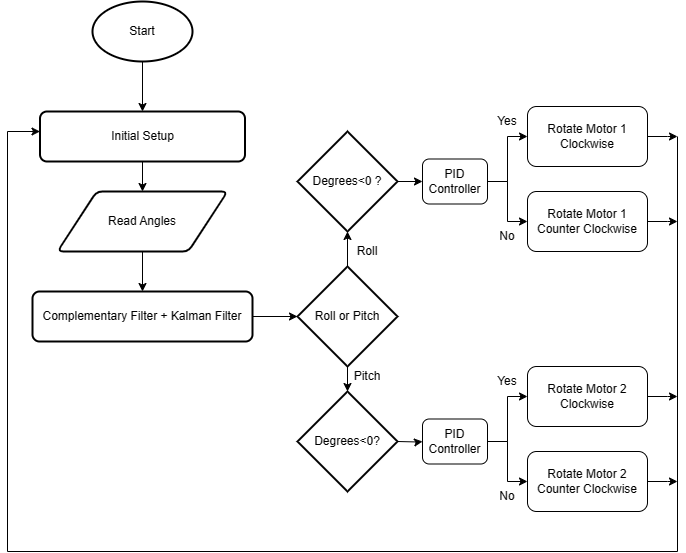

The diagram above was exported from draw.io. Its source (the exported page's mxGraphModel, read from the mxfile embedded in the PNG):
<mxGraphModel dx="996" dy="569" grid="1" gridSize="10" guides="1" tooltips="1" connect="1" arrows="1" fold="1" page="1" pageScale="1" pageWidth="850" pageHeight="1100" math="0" shadow="0">
  <root>
    <mxCell id="0" />
    <mxCell id="1" parent="0" />
    <mxCell id="YA6TaP71s_lpqJEW-x_I-5" value="" style="edgeStyle=orthogonalEdgeStyle;rounded=0;orthogonalLoop=1;jettySize=auto;html=1;labelBackgroundColor=none;fontColor=default;" parent="1" source="YA6TaP71s_lpqJEW-x_I-1" target="YA6TaP71s_lpqJEW-x_I-2" edge="1">
      <mxGeometry relative="1" as="geometry" />
    </mxCell>
    <mxCell id="YA6TaP71s_lpqJEW-x_I-1" value="Start" style="strokeWidth=2;html=1;shape=mxgraph.flowchart.start_1;whiteSpace=wrap;labelBackgroundColor=none;" parent="1" vertex="1">
      <mxGeometry x="325" y="20" width="100" height="60" as="geometry" />
    </mxCell>
    <mxCell id="YA6TaP71s_lpqJEW-x_I-6" value="" style="edgeStyle=orthogonalEdgeStyle;rounded=0;orthogonalLoop=1;jettySize=auto;html=1;labelBackgroundColor=none;fontColor=default;" parent="1" source="YA6TaP71s_lpqJEW-x_I-2" target="YA6TaP71s_lpqJEW-x_I-3" edge="1">
      <mxGeometry relative="1" as="geometry" />
    </mxCell>
    <mxCell id="YA6TaP71s_lpqJEW-x_I-2" value="Initial Setup" style="rounded=1;whiteSpace=wrap;html=1;absoluteArcSize=1;arcSize=14;strokeWidth=2;labelBackgroundColor=none;" parent="1" vertex="1">
      <mxGeometry x="272.5" y="130" width="205" height="50" as="geometry" />
    </mxCell>
    <mxCell id="YA6TaP71s_lpqJEW-x_I-7" value="" style="edgeStyle=orthogonalEdgeStyle;rounded=0;orthogonalLoop=1;jettySize=auto;html=1;labelBackgroundColor=none;fontColor=default;" parent="1" source="YA6TaP71s_lpqJEW-x_I-3" target="YA6TaP71s_lpqJEW-x_I-4" edge="1">
      <mxGeometry relative="1" as="geometry" />
    </mxCell>
    <mxCell id="YA6TaP71s_lpqJEW-x_I-3" value="Read Angles" style="shape=parallelogram;html=1;strokeWidth=2;perimeter=parallelogramPerimeter;whiteSpace=wrap;rounded=1;arcSize=12;size=0.23;labelBackgroundColor=none;" parent="1" vertex="1">
      <mxGeometry x="290" y="210" width="170" height="60" as="geometry" />
    </mxCell>
    <mxCell id="YA6TaP71s_lpqJEW-x_I-11" value="" style="edgeStyle=orthogonalEdgeStyle;rounded=0;orthogonalLoop=1;jettySize=auto;html=1;labelBackgroundColor=none;fontColor=default;" parent="1" source="YA6TaP71s_lpqJEW-x_I-4" target="YA6TaP71s_lpqJEW-x_I-9" edge="1">
      <mxGeometry relative="1" as="geometry" />
    </mxCell>
    <mxCell id="YA6TaP71s_lpqJEW-x_I-4" value="Complementary Filter + Kalman Filter" style="rounded=1;whiteSpace=wrap;html=1;absoluteArcSize=1;arcSize=14;strokeWidth=2;labelBackgroundColor=none;" parent="1" vertex="1">
      <mxGeometry x="265" y="310" width="220" height="50" as="geometry" />
    </mxCell>
    <mxCell id="YA6TaP71s_lpqJEW-x_I-46" value="" style="edgeStyle=orthogonalEdgeStyle;rounded=0;orthogonalLoop=1;jettySize=auto;html=1;" parent="1" source="YA6TaP71s_lpqJEW-x_I-8" target="YA6TaP71s_lpqJEW-x_I-43" edge="1">
      <mxGeometry relative="1" as="geometry" />
    </mxCell>
    <mxCell id="YA6TaP71s_lpqJEW-x_I-8" value="Degrees&amp;lt;0 ?" style="strokeWidth=2;html=1;shape=mxgraph.flowchart.decision;whiteSpace=wrap;labelBackgroundColor=none;" parent="1" vertex="1">
      <mxGeometry x="530" y="150" width="100" height="100" as="geometry" />
    </mxCell>
    <mxCell id="YA6TaP71s_lpqJEW-x_I-12" value="" style="edgeStyle=orthogonalEdgeStyle;rounded=0;orthogonalLoop=1;jettySize=auto;html=1;labelBackgroundColor=none;fontColor=default;" parent="1" source="YA6TaP71s_lpqJEW-x_I-9" target="YA6TaP71s_lpqJEW-x_I-8" edge="1">
      <mxGeometry relative="1" as="geometry" />
    </mxCell>
    <mxCell id="YA6TaP71s_lpqJEW-x_I-13" value="" style="edgeStyle=orthogonalEdgeStyle;rounded=0;orthogonalLoop=1;jettySize=auto;html=1;labelBackgroundColor=none;fontColor=default;" parent="1" source="YA6TaP71s_lpqJEW-x_I-9" target="YA6TaP71s_lpqJEW-x_I-10" edge="1">
      <mxGeometry relative="1" as="geometry" />
    </mxCell>
    <mxCell id="YA6TaP71s_lpqJEW-x_I-9" value="Roll or Pitch" style="strokeWidth=2;html=1;shape=mxgraph.flowchart.decision;whiteSpace=wrap;labelBackgroundColor=none;" parent="1" vertex="1">
      <mxGeometry x="530" y="285" width="100" height="100" as="geometry" />
    </mxCell>
    <mxCell id="YA6TaP71s_lpqJEW-x_I-10" value="Degrees&amp;lt;0?" style="strokeWidth=2;html=1;shape=mxgraph.flowchart.decision;whiteSpace=wrap;labelBackgroundColor=none;" parent="1" vertex="1">
      <mxGeometry x="530" y="410" width="100" height="100" as="geometry" />
    </mxCell>
    <mxCell id="YA6TaP71s_lpqJEW-x_I-14" value="Roll" style="text;html=1;align=center;verticalAlign=middle;whiteSpace=wrap;rounded=0;labelBackgroundColor=none;" parent="1" vertex="1">
      <mxGeometry x="570" y="255" width="60" height="30" as="geometry" />
    </mxCell>
    <mxCell id="YA6TaP71s_lpqJEW-x_I-15" value="Pitch" style="text;html=1;align=center;verticalAlign=middle;whiteSpace=wrap;rounded=0;labelBackgroundColor=none;" parent="1" vertex="1">
      <mxGeometry x="570" y="380" width="60" height="30" as="geometry" />
    </mxCell>
    <mxCell id="YA6TaP71s_lpqJEW-x_I-59" style="edgeStyle=orthogonalEdgeStyle;rounded=0;orthogonalLoop=1;jettySize=auto;html=1;" parent="1" source="YA6TaP71s_lpqJEW-x_I-16" edge="1">
      <mxGeometry relative="1" as="geometry">
        <mxPoint x="910" y="155" as="targetPoint" />
      </mxGeometry>
    </mxCell>
    <mxCell id="YA6TaP71s_lpqJEW-x_I-16" value="Rotate Motor 1 Clockwise" style="rounded=1;whiteSpace=wrap;html=1;labelBackgroundColor=none;" parent="1" vertex="1">
      <mxGeometry x="760" y="125" width="120" height="60" as="geometry" />
    </mxCell>
    <mxCell id="YA6TaP71s_lpqJEW-x_I-60" style="edgeStyle=orthogonalEdgeStyle;rounded=0;orthogonalLoop=1;jettySize=auto;html=1;" parent="1" source="YA6TaP71s_lpqJEW-x_I-17" edge="1">
      <mxGeometry relative="1" as="geometry">
        <mxPoint x="910" y="240" as="targetPoint" />
      </mxGeometry>
    </mxCell>
    <mxCell id="YA6TaP71s_lpqJEW-x_I-17" value="Rotate Motor 1 Counter Clockwise" style="rounded=1;whiteSpace=wrap;html=1;labelBackgroundColor=none;" parent="1" vertex="1">
      <mxGeometry x="760" y="210" width="120" height="60" as="geometry" />
    </mxCell>
    <mxCell id="YA6TaP71s_lpqJEW-x_I-25" value="No" style="text;html=1;align=center;verticalAlign=middle;whiteSpace=wrap;rounded=0;" parent="1" vertex="1">
      <mxGeometry x="710" y="240" width="60" height="30" as="geometry" />
    </mxCell>
    <mxCell id="YA6TaP71s_lpqJEW-x_I-26" value="Yes" style="text;html=1;align=center;verticalAlign=middle;whiteSpace=wrap;rounded=0;" parent="1" vertex="1">
      <mxGeometry x="710" y="125" width="60" height="30" as="geometry" />
    </mxCell>
    <mxCell id="YA6TaP71s_lpqJEW-x_I-35" value="" style="endArrow=none;html=1;rounded=0;" parent="1" edge="1">
      <mxGeometry width="50" height="50" relative="1" as="geometry">
        <mxPoint x="910" y="570" as="sourcePoint" />
        <mxPoint x="910" y="155" as="targetPoint" />
      </mxGeometry>
    </mxCell>
    <mxCell id="YA6TaP71s_lpqJEW-x_I-38" value="" style="endArrow=none;html=1;rounded=0;" parent="1" edge="1">
      <mxGeometry width="50" height="50" relative="1" as="geometry">
        <mxPoint x="240" y="570" as="sourcePoint" />
        <mxPoint x="910" y="570" as="targetPoint" />
      </mxGeometry>
    </mxCell>
    <mxCell id="YA6TaP71s_lpqJEW-x_I-39" value="" style="endArrow=none;html=1;rounded=0;" parent="1" edge="1">
      <mxGeometry width="50" height="50" relative="1" as="geometry">
        <mxPoint x="240" y="570" as="sourcePoint" />
        <mxPoint x="240" y="150" as="targetPoint" />
      </mxGeometry>
    </mxCell>
    <mxCell id="YA6TaP71s_lpqJEW-x_I-40" value="" style="endArrow=classic;html=1;rounded=0;" parent="1" edge="1">
      <mxGeometry width="50" height="50" relative="1" as="geometry">
        <mxPoint x="240" y="150" as="sourcePoint" />
        <mxPoint x="272.5" y="150" as="targetPoint" />
      </mxGeometry>
    </mxCell>
    <mxCell id="YA6TaP71s_lpqJEW-x_I-48" value="" style="edgeStyle=orthogonalEdgeStyle;rounded=0;orthogonalLoop=1;jettySize=auto;html=1;" parent="1" source="YA6TaP71s_lpqJEW-x_I-43" target="YA6TaP71s_lpqJEW-x_I-17" edge="1">
      <mxGeometry relative="1" as="geometry" />
    </mxCell>
    <mxCell id="YA6TaP71s_lpqJEW-x_I-49" style="edgeStyle=orthogonalEdgeStyle;rounded=0;orthogonalLoop=1;jettySize=auto;html=1;entryX=0;entryY=0.5;entryDx=0;entryDy=0;" parent="1" source="YA6TaP71s_lpqJEW-x_I-43" target="YA6TaP71s_lpqJEW-x_I-16" edge="1">
      <mxGeometry relative="1" as="geometry" />
    </mxCell>
    <mxCell id="YA6TaP71s_lpqJEW-x_I-43" value="PID Controller" style="rounded=1;whiteSpace=wrap;html=1;" parent="1" vertex="1">
      <mxGeometry x="655" y="177.5" width="65" height="45" as="geometry" />
    </mxCell>
    <mxCell id="YA6TaP71s_lpqJEW-x_I-50" value="" style="edgeStyle=orthogonalEdgeStyle;rounded=0;orthogonalLoop=1;jettySize=auto;html=1;" parent="1" target="YA6TaP71s_lpqJEW-x_I-57" edge="1">
      <mxGeometry relative="1" as="geometry">
        <mxPoint x="630" y="460" as="sourcePoint" />
      </mxGeometry>
    </mxCell>
    <mxCell id="YA6TaP71s_lpqJEW-x_I-61" style="edgeStyle=orthogonalEdgeStyle;rounded=0;orthogonalLoop=1;jettySize=auto;html=1;" parent="1" source="YA6TaP71s_lpqJEW-x_I-51" edge="1">
      <mxGeometry relative="1" as="geometry">
        <mxPoint x="910" y="415" as="targetPoint" />
      </mxGeometry>
    </mxCell>
    <mxCell id="YA6TaP71s_lpqJEW-x_I-51" value="Rotate Motor 2 Clockwise" style="rounded=1;whiteSpace=wrap;html=1;labelBackgroundColor=none;" parent="1" vertex="1">
      <mxGeometry x="760" y="385" width="120" height="60" as="geometry" />
    </mxCell>
    <mxCell id="YA6TaP71s_lpqJEW-x_I-62" style="edgeStyle=orthogonalEdgeStyle;rounded=0;orthogonalLoop=1;jettySize=auto;html=1;" parent="1" source="YA6TaP71s_lpqJEW-x_I-52" edge="1">
      <mxGeometry relative="1" as="geometry">
        <mxPoint x="910" y="500" as="targetPoint" />
      </mxGeometry>
    </mxCell>
    <mxCell id="YA6TaP71s_lpqJEW-x_I-52" value="Rotate Motor 2 Counter Clockwise" style="rounded=1;whiteSpace=wrap;html=1;labelBackgroundColor=none;" parent="1" vertex="1">
      <mxGeometry x="760" y="470" width="120" height="60" as="geometry" />
    </mxCell>
    <mxCell id="YA6TaP71s_lpqJEW-x_I-53" value="No" style="text;html=1;align=center;verticalAlign=middle;whiteSpace=wrap;rounded=0;" parent="1" vertex="1">
      <mxGeometry x="710" y="500" width="60" height="30" as="geometry" />
    </mxCell>
    <mxCell id="YA6TaP71s_lpqJEW-x_I-54" value="Yes" style="text;html=1;align=center;verticalAlign=middle;whiteSpace=wrap;rounded=0;" parent="1" vertex="1">
      <mxGeometry x="710" y="385" width="60" height="30" as="geometry" />
    </mxCell>
    <mxCell id="YA6TaP71s_lpqJEW-x_I-55" value="" style="edgeStyle=orthogonalEdgeStyle;rounded=0;orthogonalLoop=1;jettySize=auto;html=1;" parent="1" source="YA6TaP71s_lpqJEW-x_I-57" target="YA6TaP71s_lpqJEW-x_I-52" edge="1">
      <mxGeometry relative="1" as="geometry" />
    </mxCell>
    <mxCell id="YA6TaP71s_lpqJEW-x_I-56" style="edgeStyle=orthogonalEdgeStyle;rounded=0;orthogonalLoop=1;jettySize=auto;html=1;entryX=0;entryY=0.5;entryDx=0;entryDy=0;" parent="1" source="YA6TaP71s_lpqJEW-x_I-57" target="YA6TaP71s_lpqJEW-x_I-51" edge="1">
      <mxGeometry relative="1" as="geometry" />
    </mxCell>
    <mxCell id="YA6TaP71s_lpqJEW-x_I-57" value="PID Controller" style="rounded=1;whiteSpace=wrap;html=1;" parent="1" vertex="1">
      <mxGeometry x="655" y="437.5" width="65" height="45" as="geometry" />
    </mxCell>
  </root>
</mxGraphModel>